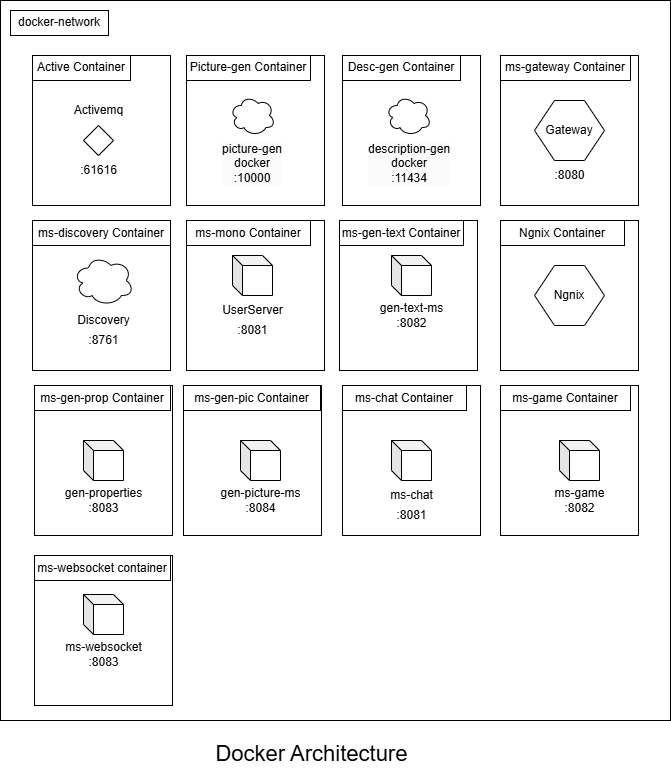

The diagram above was exported from draw.io. Its source (the exported page's mxGraphModel, read from the mxfile embedded in the PNG):
<mxGraphModel dx="2037" dy="757" grid="1" gridSize="10" guides="1" tooltips="1" connect="1" arrows="1" fold="1" page="1" pageScale="1" pageWidth="827" pageHeight="1169" math="0" shadow="0">
  <root>
    <mxCell id="0" />
    <mxCell id="1" parent="0" />
    <mxCell id="y3VPxiQYewquOPu3EQr3-83" value="" style="rounded=0;whiteSpace=wrap;html=1;" vertex="1" parent="1">
      <mxGeometry x="100" y="40" width="670" height="720" as="geometry" />
    </mxCell>
    <mxCell id="y3VPxiQYewquOPu3EQr3-69" value="" style="rounded=0;whiteSpace=wrap;html=1;fillColor=none;" vertex="1" parent="1">
      <mxGeometry x="134" y="425" width="138" height="150" as="geometry" />
    </mxCell>
    <mxCell id="y3VPxiQYewquOPu3EQr3-70" value="" style="rounded=0;whiteSpace=wrap;html=1;fillColor=none;" vertex="1" parent="1">
      <mxGeometry x="283" y="425" width="138" height="150" as="geometry" />
    </mxCell>
    <mxCell id="y3VPxiQYewquOPu3EQr3-71" value="" style="rounded=0;whiteSpace=wrap;html=1;fillColor=none;" vertex="1" parent="1">
      <mxGeometry x="442" y="425" width="138" height="150" as="geometry" />
    </mxCell>
    <mxCell id="y3VPxiQYewquOPu3EQr3-72" value="" style="rounded=0;whiteSpace=wrap;html=1;fillColor=none;" vertex="1" parent="1">
      <mxGeometry x="600" y="425" width="138" height="150" as="geometry" />
    </mxCell>
    <mxCell id="y3VPxiQYewquOPu3EQr3-67" value="" style="rounded=0;whiteSpace=wrap;html=1;fillColor=none;" vertex="1" parent="1">
      <mxGeometry x="439" y="260" width="138" height="150" as="geometry" />
    </mxCell>
    <mxCell id="y3VPxiQYewquOPu3EQr3-68" value="" style="rounded=0;whiteSpace=wrap;html=1;fillColor=none;" vertex="1" parent="1">
      <mxGeometry x="600" y="260" width="138" height="150" as="geometry" />
    </mxCell>
    <mxCell id="y3VPxiQYewquOPu3EQr3-66" value="" style="rounded=0;whiteSpace=wrap;html=1;fillColor=none;" vertex="1" parent="1">
      <mxGeometry x="286" y="260" width="138" height="150" as="geometry" />
    </mxCell>
    <mxCell id="y3VPxiQYewquOPu3EQr3-73" value="" style="rounded=0;whiteSpace=wrap;html=1;fillColor=none;" vertex="1" parent="1">
      <mxGeometry x="134" y="595" width="138" height="150" as="geometry" />
    </mxCell>
    <mxCell id="y3VPxiQYewquOPu3EQr3-65" value="" style="rounded=0;whiteSpace=wrap;html=1;fillColor=none;" vertex="1" parent="1">
      <mxGeometry x="132" y="260" width="138" height="150" as="geometry" />
    </mxCell>
    <mxCell id="y3VPxiQYewquOPu3EQr3-59" value="" style="rounded=0;whiteSpace=wrap;html=1;fillColor=none;" vertex="1" parent="1">
      <mxGeometry x="600" y="95" width="138" height="150" as="geometry" />
    </mxCell>
    <mxCell id="y3VPxiQYewquOPu3EQr3-3" value="&lt;p style=&quot;line-height: 120%;&quot;&gt;&lt;font style=&quot;font-size: 22px;&quot;&gt;Docker Architecture&amp;nbsp;&lt;/font&gt;&lt;/p&gt;" style="text;html=1;align=center;verticalAlign=middle;resizable=0;points=[];autosize=1;strokeColor=none;fillColor=none;" vertex="1" parent="1">
      <mxGeometry x="304" y="770" width="220" height="50" as="geometry" />
    </mxCell>
    <mxCell id="y3VPxiQYewquOPu3EQr3-4" value="" style="shape=cube;whiteSpace=wrap;html=1;boundedLbl=1;backgroundOutline=1;darkOpacity=0.05;darkOpacity2=0.1;size=10;" vertex="1" parent="1">
      <mxGeometry x="491" y="295" width="40" height="40" as="geometry" />
    </mxCell>
    <mxCell id="y3VPxiQYewquOPu3EQr3-5" value="" style="shape=cube;whiteSpace=wrap;html=1;boundedLbl=1;backgroundOutline=1;darkOpacity=0.05;darkOpacity2=0.1;size=10;" vertex="1" parent="1">
      <mxGeometry x="183" y="480" width="40" height="40" as="geometry" />
    </mxCell>
    <mxCell id="y3VPxiQYewquOPu3EQr3-6" value="" style="shape=cube;whiteSpace=wrap;html=1;boundedLbl=1;backgroundOutline=1;darkOpacity=0.05;darkOpacity2=0.1;size=10;" vertex="1" parent="1">
      <mxGeometry x="340" y="480" width="40" height="40" as="geometry" />
    </mxCell>
    <mxCell id="y3VPxiQYewquOPu3EQr3-7" value="gen-picture-ms&lt;div&gt;:8084&lt;/div&gt;" style="text;html=1;align=center;verticalAlign=middle;resizable=0;points=[];autosize=1;strokeColor=none;fillColor=none;" vertex="1" parent="1">
      <mxGeometry x="310" y="520" width="100" height="40" as="geometry" />
    </mxCell>
    <mxCell id="y3VPxiQYewquOPu3EQr3-8" value="gen-properties&lt;div&gt;:8083&lt;/div&gt;" style="text;html=1;align=center;verticalAlign=middle;resizable=0;points=[];autosize=1;strokeColor=none;fillColor=none;" vertex="1" parent="1">
      <mxGeometry x="153" y="520" width="100" height="40" as="geometry" />
    </mxCell>
    <mxCell id="y3VPxiQYewquOPu3EQr3-9" value="gen-text-ms&lt;div&gt;:8082&lt;/div&gt;" style="text;html=1;align=center;verticalAlign=middle;resizable=0;points=[];autosize=1;strokeColor=none;fillColor=none;" vertex="1" parent="1">
      <mxGeometry x="466" y="335" width="90" height="40" as="geometry" />
    </mxCell>
    <mxCell id="y3VPxiQYewquOPu3EQr3-10" value="" style="shape=cube;whiteSpace=wrap;html=1;boundedLbl=1;backgroundOutline=1;darkOpacity=0.05;darkOpacity2=0.1;size=10;" vertex="1" parent="1">
      <mxGeometry x="332" y="295" width="40" height="40" as="geometry" />
    </mxCell>
    <mxCell id="y3VPxiQYewquOPu3EQr3-11" value="UserServer" style="text;html=1;align=center;verticalAlign=middle;resizable=0;points=[];autosize=1;strokeColor=none;fillColor=none;" vertex="1" parent="1">
      <mxGeometry x="312" y="335" width="80" height="30" as="geometry" />
    </mxCell>
    <mxCell id="y3VPxiQYewquOPu3EQr3-12" value=":8081" style="text;html=1;align=center;verticalAlign=middle;resizable=0;points=[];autosize=1;strokeColor=none;fillColor=none;" vertex="1" parent="1">
      <mxGeometry x="327" y="355" width="50" height="30" as="geometry" />
    </mxCell>
    <mxCell id="y3VPxiQYewquOPu3EQr3-13" value="" style="ellipse;shape=cloud;whiteSpace=wrap;html=1;" vertex="1" parent="1">
      <mxGeometry x="173" y="295" width="60" height="50" as="geometry" />
    </mxCell>
    <mxCell id="y3VPxiQYewquOPu3EQr3-14" value="Discovery" style="text;html=1;align=center;verticalAlign=middle;resizable=0;points=[];autosize=1;strokeColor=none;fillColor=none;" vertex="1" parent="1">
      <mxGeometry x="163" y="345" width="80" height="30" as="geometry" />
    </mxCell>
    <mxCell id="y3VPxiQYewquOPu3EQr3-15" value=":8761" style="text;html=1;align=center;verticalAlign=middle;resizable=0;points=[];autosize=1;strokeColor=none;fillColor=none;" vertex="1" parent="1">
      <mxGeometry x="178" y="365" width="50" height="30" as="geometry" />
    </mxCell>
    <mxCell id="y3VPxiQYewquOPu3EQr3-16" value="" style="shape=hexagon;perimeter=hexagonPerimeter2;whiteSpace=wrap;html=1;fixedSize=1;" vertex="1" parent="1">
      <mxGeometry x="634" y="140" width="70" height="60" as="geometry" />
    </mxCell>
    <mxCell id="y3VPxiQYewquOPu3EQr3-17" value="Gateway" style="text;html=1;align=center;verticalAlign=middle;whiteSpace=wrap;rounded=0;" vertex="1" parent="1">
      <mxGeometry x="639" y="155" width="60" height="30" as="geometry" />
    </mxCell>
    <mxCell id="y3VPxiQYewquOPu3EQr3-18" value=":8080" style="text;html=1;align=center;verticalAlign=middle;resizable=0;points=[];autosize=1;strokeColor=none;fillColor=none;" vertex="1" parent="1">
      <mxGeometry x="644" y="200" width="50" height="30" as="geometry" />
    </mxCell>
    <mxCell id="y3VPxiQYewquOPu3EQr3-19" value="" style="rounded=0;whiteSpace=wrap;html=1;fillColor=none;" vertex="1" parent="1">
      <mxGeometry x="132" y="95" width="138" height="150" as="geometry" />
    </mxCell>
    <mxCell id="y3VPxiQYewquOPu3EQr3-20" value="" style="rhombus;whiteSpace=wrap;html=1;" vertex="1" parent="1">
      <mxGeometry x="183" y="165" width="30" height="30" as="geometry" />
    </mxCell>
    <mxCell id="y3VPxiQYewquOPu3EQr3-21" value="Activemq" style="text;html=1;align=center;verticalAlign=middle;resizable=0;points=[];autosize=1;strokeColor=none;fillColor=none;" vertex="1" parent="1">
      <mxGeometry x="163" y="135" width="70" height="30" as="geometry" />
    </mxCell>
    <mxCell id="y3VPxiQYewquOPu3EQr3-22" value=":61616" style="text;html=1;align=center;verticalAlign=middle;resizable=0;points=[];autosize=1;strokeColor=none;fillColor=none;" vertex="1" parent="1">
      <mxGeometry x="168" y="195" width="60" height="30" as="geometry" />
    </mxCell>
    <mxCell id="y3VPxiQYewquOPu3EQr3-27" value="Active Container" style="rounded=0;whiteSpace=wrap;html=1;" vertex="1" parent="1">
      <mxGeometry x="132" y="95" width="98" height="25" as="geometry" />
    </mxCell>
    <mxCell id="y3VPxiQYewquOPu3EQr3-29" value="docker-network" style="rounded=0;whiteSpace=wrap;html=1;" vertex="1" parent="1">
      <mxGeometry x="110" y="50" width="98" height="25" as="geometry" />
    </mxCell>
    <mxCell id="y3VPxiQYewquOPu3EQr3-30" value="" style="rounded=0;whiteSpace=wrap;html=1;fillColor=none;" vertex="1" parent="1">
      <mxGeometry x="286" y="95" width="138" height="150" as="geometry" />
    </mxCell>
    <mxCell id="y3VPxiQYewquOPu3EQr3-31" value="Picture-gen Container" style="rounded=0;whiteSpace=wrap;html=1;" vertex="1" parent="1">
      <mxGeometry x="286" y="95" width="124" height="25" as="geometry" />
    </mxCell>
    <mxCell id="y3VPxiQYewquOPu3EQr3-32" value="" style="rounded=0;whiteSpace=wrap;html=1;fillColor=none;" vertex="1" parent="1">
      <mxGeometry x="442" y="95" width="138" height="150" as="geometry" />
    </mxCell>
    <mxCell id="y3VPxiQYewquOPu3EQr3-35" value="Desc-gen Container" style="rounded=0;whiteSpace=wrap;html=1;" vertex="1" parent="1">
      <mxGeometry x="442" y="95" width="118" height="25" as="geometry" />
    </mxCell>
    <mxCell id="y3VPxiQYewquOPu3EQr3-36" value="" style="ellipse;shape=cloud;whiteSpace=wrap;html=1;" vertex="1" parent="1">
      <mxGeometry x="329.5" y="135" width="45" height="40" as="geometry" />
    </mxCell>
    <mxCell id="y3VPxiQYewquOPu3EQr3-37" value="&lt;font style=&quot;forced-color-adjust: none; color: rgb(0, 0, 0); font-family: Helvetica; font-style: normal; font-variant-ligatures: normal; font-variant-caps: normal; font-weight: 400; letter-spacing: normal; orphans: 2; text-align: center; text-indent: 0px; text-transform: none; widows: 2; word-spacing: 0px; -webkit-text-stroke-width: 0px; white-space: nowrap; background-color: rgb(251, 251, 251); text-decoration-thickness: initial; text-decoration-style: initial; text-decoration-color: initial; font-size: 12px;&quot;&gt;picture-gen&lt;/font&gt;&lt;div style=&quot;forced-color-adjust: none; color: rgb(0, 0, 0); font-family: Helvetica; font-style: normal; font-variant-ligatures: normal; font-variant-caps: normal; font-weight: 400; letter-spacing: normal; orphans: 2; text-align: center; text-indent: 0px; text-transform: none; widows: 2; word-spacing: 0px; -webkit-text-stroke-width: 0px; white-space: nowrap; background-color: rgb(251, 251, 251); text-decoration-thickness: initial; text-decoration-style: initial; text-decoration-color: initial;&quot;&gt;&lt;font style=&quot;forced-color-adjust: none; font-size: 12px;&quot;&gt;docker&lt;/font&gt;&lt;/div&gt;&lt;div style=&quot;forced-color-adjust: none; color: rgb(0, 0, 0); font-family: Helvetica; font-style: normal; font-variant-ligatures: normal; font-variant-caps: normal; font-weight: 400; letter-spacing: normal; orphans: 2; text-align: center; text-indent: 0px; text-transform: none; widows: 2; word-spacing: 0px; -webkit-text-stroke-width: 0px; white-space: nowrap; background-color: rgb(251, 251, 251); text-decoration-thickness: initial; text-decoration-style: initial; text-decoration-color: initial;&quot;&gt;&lt;font style=&quot;forced-color-adjust: none; font-size: 12px;&quot;&gt;:10000&lt;/font&gt;&lt;/div&gt;" style="text;whiteSpace=wrap;html=1;" vertex="1" parent="1">
      <mxGeometry x="320" y="175" width="70" height="50" as="geometry" />
    </mxCell>
    <mxCell id="y3VPxiQYewquOPu3EQr3-38" value="" style="ellipse;shape=cloud;whiteSpace=wrap;html=1;" vertex="1" parent="1">
      <mxGeometry x="485.5" y="135" width="45" height="40" as="geometry" />
    </mxCell>
    <mxCell id="y3VPxiQYewquOPu3EQr3-39" value="&lt;font style=&quot;forced-color-adjust: none; color: rgb(0, 0, 0); font-family: Helvetica; font-style: normal; font-variant-ligatures: normal; font-variant-caps: normal; font-weight: 400; letter-spacing: normal; orphans: 2; text-align: center; text-indent: 0px; text-transform: none; widows: 2; word-spacing: 0px; -webkit-text-stroke-width: 0px; white-space: nowrap; background-color: rgb(251, 251, 251); text-decoration-thickness: initial; text-decoration-style: initial; text-decoration-color: initial; font-size: 12px;&quot;&gt;description-gen&lt;/font&gt;&lt;div style=&quot;forced-color-adjust: none; color: rgb(0, 0, 0); font-family: Helvetica; font-style: normal; font-variant-ligatures: normal; font-variant-caps: normal; font-weight: 400; letter-spacing: normal; orphans: 2; text-align: center; text-indent: 0px; text-transform: none; widows: 2; word-spacing: 0px; -webkit-text-stroke-width: 0px; white-space: nowrap; background-color: rgb(251, 251, 251); text-decoration-thickness: initial; text-decoration-style: initial; text-decoration-color: initial;&quot;&gt;&lt;font style=&quot;forced-color-adjust: none; font-size: 12px;&quot;&gt;docker&lt;/font&gt;&lt;/div&gt;&lt;div style=&quot;forced-color-adjust: none; color: rgb(0, 0, 0); font-family: Helvetica; font-style: normal; font-variant-ligatures: normal; font-variant-caps: normal; font-weight: 400; letter-spacing: normal; orphans: 2; text-align: center; text-indent: 0px; text-transform: none; widows: 2; word-spacing: 0px; -webkit-text-stroke-width: 0px; white-space: nowrap; background-color: rgb(251, 251, 251); text-decoration-thickness: initial; text-decoration-style: initial; text-decoration-color: initial;&quot;&gt;&lt;font style=&quot;forced-color-adjust: none; font-size: 12px;&quot;&gt;:11434&lt;/font&gt;&lt;/div&gt;" style="text;whiteSpace=wrap;html=1;" vertex="1" parent="1">
      <mxGeometry x="466" y="175" width="70" height="50" as="geometry" />
    </mxCell>
    <mxCell id="y3VPxiQYewquOPu3EQr3-41" value="" style="shape=cube;whiteSpace=wrap;html=1;boundedLbl=1;backgroundOutline=1;darkOpacity=0.05;darkOpacity2=0.1;size=10;" vertex="1" parent="1">
      <mxGeometry x="659" y="480" width="40" height="40" as="geometry" />
    </mxCell>
    <mxCell id="y3VPxiQYewquOPu3EQr3-42" value="" style="shape=cube;whiteSpace=wrap;html=1;boundedLbl=1;backgroundOutline=1;darkOpacity=0.05;darkOpacity2=0.1;size=10;" vertex="1" parent="1">
      <mxGeometry x="183" y="634" width="40" height="40" as="geometry" />
    </mxCell>
    <mxCell id="y3VPxiQYewquOPu3EQr3-45" value="ms-websocket&lt;br&gt;&lt;div&gt;:8083&lt;/div&gt;" style="text;html=1;align=center;verticalAlign=middle;resizable=0;points=[];autosize=1;strokeColor=none;fillColor=none;" vertex="1" parent="1">
      <mxGeometry x="153" y="674" width="100" height="40" as="geometry" />
    </mxCell>
    <mxCell id="y3VPxiQYewquOPu3EQr3-46" value="ms-game&lt;br&gt;&lt;div&gt;:8082&lt;/div&gt;" style="text;html=1;align=center;verticalAlign=middle;resizable=0;points=[];autosize=1;strokeColor=none;fillColor=none;" vertex="1" parent="1">
      <mxGeometry x="644" y="520" width="70" height="40" as="geometry" />
    </mxCell>
    <mxCell id="y3VPxiQYewquOPu3EQr3-47" value="" style="shape=cube;whiteSpace=wrap;html=1;boundedLbl=1;backgroundOutline=1;darkOpacity=0.05;darkOpacity2=0.1;size=10;" vertex="1" parent="1">
      <mxGeometry x="491" y="480" width="40" height="40" as="geometry" />
    </mxCell>
    <mxCell id="y3VPxiQYewquOPu3EQr3-48" value="ms-chat" style="text;html=1;align=center;verticalAlign=middle;resizable=0;points=[];autosize=1;strokeColor=none;fillColor=none;" vertex="1" parent="1">
      <mxGeometry x="476" y="520" width="70" height="30" as="geometry" />
    </mxCell>
    <mxCell id="y3VPxiQYewquOPu3EQr3-49" value=":8081" style="text;html=1;align=center;verticalAlign=middle;resizable=0;points=[];autosize=1;strokeColor=none;fillColor=none;" vertex="1" parent="1">
      <mxGeometry x="486" y="540" width="50" height="30" as="geometry" />
    </mxCell>
    <mxCell id="y3VPxiQYewquOPu3EQr3-51" value="" style="shape=hexagon;perimeter=hexagonPerimeter2;whiteSpace=wrap;html=1;fixedSize=1;" vertex="1" parent="1">
      <mxGeometry x="634" y="305" width="70" height="60" as="geometry" />
    </mxCell>
    <mxCell id="y3VPxiQYewquOPu3EQr3-52" value="Ngnix" style="text;html=1;align=center;verticalAlign=middle;whiteSpace=wrap;rounded=0;" vertex="1" parent="1">
      <mxGeometry x="639" y="320" width="60" height="30" as="geometry" />
    </mxCell>
    <mxCell id="y3VPxiQYewquOPu3EQr3-60" value="ms-gateway Container" style="rounded=0;whiteSpace=wrap;html=1;" vertex="1" parent="1">
      <mxGeometry x="600" y="95" width="130" height="25" as="geometry" />
    </mxCell>
    <mxCell id="y3VPxiQYewquOPu3EQr3-74" value="ms-discovery Container" style="rounded=0;whiteSpace=wrap;html=1;" vertex="1" parent="1">
      <mxGeometry x="132" y="260" width="138" height="25" as="geometry" />
    </mxCell>
    <mxCell id="y3VPxiQYewquOPu3EQr3-75" value="ms-mono Container" style="rounded=0;whiteSpace=wrap;html=1;" vertex="1" parent="1">
      <mxGeometry x="286" y="260" width="124" height="25" as="geometry" />
    </mxCell>
    <mxCell id="y3VPxiQYewquOPu3EQr3-76" value="ms-gen-text Container" style="rounded=0;whiteSpace=wrap;html=1;" vertex="1" parent="1">
      <mxGeometry x="439" y="260" width="124" height="25" as="geometry" />
    </mxCell>
    <mxCell id="y3VPxiQYewquOPu3EQr3-77" value="Ngnix Container" style="rounded=0;whiteSpace=wrap;html=1;" vertex="1" parent="1">
      <mxGeometry x="600" y="260" width="124" height="25" as="geometry" />
    </mxCell>
    <mxCell id="y3VPxiQYewquOPu3EQr3-78" value="ms-gen-prop Container" style="rounded=0;whiteSpace=wrap;html=1;" vertex="1" parent="1">
      <mxGeometry x="134" y="425" width="136" height="25" as="geometry" />
    </mxCell>
    <mxCell id="y3VPxiQYewquOPu3EQr3-79" value="ms-gen-pic Container" style="rounded=0;whiteSpace=wrap;html=1;" vertex="1" parent="1">
      <mxGeometry x="283" y="425" width="137" height="25" as="geometry" />
    </mxCell>
    <mxCell id="y3VPxiQYewquOPu3EQr3-80" value="ms-chat Container" style="rounded=0;whiteSpace=wrap;html=1;" vertex="1" parent="1">
      <mxGeometry x="442" y="425" width="124" height="25" as="geometry" />
    </mxCell>
    <mxCell id="y3VPxiQYewquOPu3EQr3-81" value="ms-game Container" style="rounded=0;whiteSpace=wrap;html=1;" vertex="1" parent="1">
      <mxGeometry x="600" y="425" width="130" height="25" as="geometry" />
    </mxCell>
    <mxCell id="y3VPxiQYewquOPu3EQr3-82" value="ms-websocket container" style="rounded=0;whiteSpace=wrap;html=1;" vertex="1" parent="1">
      <mxGeometry x="134" y="595" width="136" height="25" as="geometry" />
    </mxCell>
  </root>
</mxGraphModel>